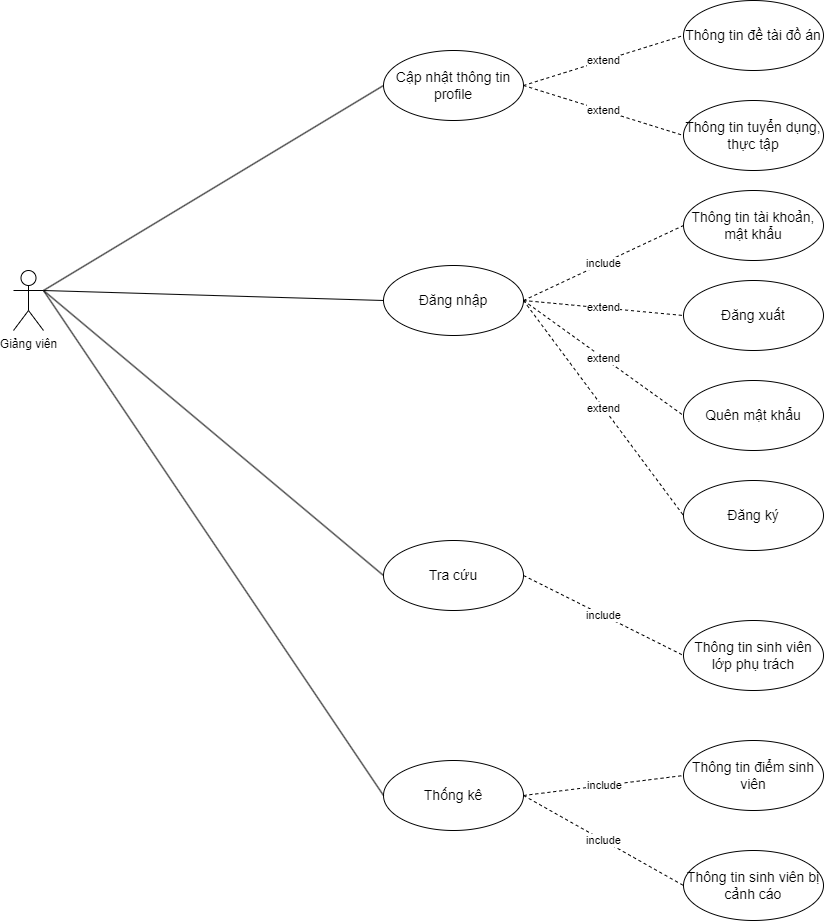

The diagram above was exported from draw.io. Its source (the exported page's mxGraphModel, read from the mxfile embedded in the PNG):
<mxGraphModel dx="1281" dy="1061" grid="1" gridSize="10" guides="1" tooltips="1" connect="1" arrows="1" fold="1" page="1" pageScale="1" pageWidth="850" pageHeight="1100" math="0" shadow="0">
  <root>
    <mxCell id="0" />
    <mxCell id="1" parent="0" />
    <mxCell id="Llizv6on-L0BgHG9Z3BZ-2" value="Giảng viên" style="shape=umlActor;verticalLabelPosition=bottom;verticalAlign=top;html=1;outlineConnect=0;" vertex="1" parent="1">
      <mxGeometry x="30" y="280" width="30" height="60" as="geometry" />
    </mxCell>
    <mxCell id="Llizv6on-L0BgHG9Z3BZ-5" value="Cập nhật thông tin profile" style="ellipse;whiteSpace=wrap;html=1;strokeWidth=1;fontSize=14;" vertex="1" parent="1">
      <mxGeometry x="400" y="60" width="140" height="70" as="geometry" />
    </mxCell>
    <mxCell id="Llizv6on-L0BgHG9Z3BZ-6" value="Đăng nhập" style="ellipse;whiteSpace=wrap;html=1;strokeWidth=1;fontSize=14;" vertex="1" parent="1">
      <mxGeometry x="400" y="275" width="140" height="70" as="geometry" />
    </mxCell>
    <mxCell id="Llizv6on-L0BgHG9Z3BZ-7" value="Thống kê" style="ellipse;whiteSpace=wrap;html=1;strokeWidth=1;fontSize=14;" vertex="1" parent="1">
      <mxGeometry x="400" y="770" width="140" height="70" as="geometry" />
    </mxCell>
    <mxCell id="Llizv6on-L0BgHG9Z3BZ-8" value="Tra cứu" style="ellipse;whiteSpace=wrap;html=1;strokeWidth=1;fontSize=14;" vertex="1" parent="1">
      <mxGeometry x="400" y="550" width="140" height="70" as="geometry" />
    </mxCell>
    <mxCell id="Llizv6on-L0BgHG9Z3BZ-19" value="" style="endArrow=none;html=1;rounded=0;entryX=0;entryY=0.5;entryDx=0;entryDy=0;exitX=1;exitY=0.3333333333333333;exitDx=0;exitDy=0;exitPerimeter=0;" edge="1" parent="1" source="Llizv6on-L0BgHG9Z3BZ-2" target="Llizv6on-L0BgHG9Z3BZ-5">
      <mxGeometry width="50" height="50" relative="1" as="geometry">
        <mxPoint x="60" y="350" as="sourcePoint" />
        <mxPoint x="340.00000000000296" y="255" as="targetPoint" />
      </mxGeometry>
    </mxCell>
    <mxCell id="Llizv6on-L0BgHG9Z3BZ-21" value="" style="endArrow=none;html=1;rounded=0;entryX=0;entryY=0.5;entryDx=0;entryDy=0;exitX=1;exitY=0.3333333333333333;exitDx=0;exitDy=0;exitPerimeter=0;" edge="1" parent="1" source="Llizv6on-L0BgHG9Z3BZ-2" target="Llizv6on-L0BgHG9Z3BZ-7">
      <mxGeometry width="50" height="50" relative="1" as="geometry">
        <mxPoint x="50" y="300" as="sourcePoint" />
        <mxPoint x="340.00000000000296" y="650" as="targetPoint" />
      </mxGeometry>
    </mxCell>
    <mxCell id="Llizv6on-L0BgHG9Z3BZ-23" value="" style="endArrow=none;html=1;rounded=0;entryX=0;entryY=0.5;entryDx=0;entryDy=0;exitX=1;exitY=0.3333333333333333;exitDx=0;exitDy=0;exitPerimeter=0;" edge="1" parent="1" source="Llizv6on-L0BgHG9Z3BZ-2" target="Llizv6on-L0BgHG9Z3BZ-8">
      <mxGeometry width="50" height="50" relative="1" as="geometry">
        <mxPoint x="-10" y="340" as="sourcePoint" />
        <mxPoint x="340.00000000000296" y="515" as="targetPoint" />
      </mxGeometry>
    </mxCell>
    <mxCell id="Llizv6on-L0BgHG9Z3BZ-25" value="" style="endArrow=none;html=1;rounded=0;exitX=1;exitY=0.3333333333333333;exitDx=0;exitDy=0;exitPerimeter=0;entryX=0;entryY=0.5;entryDx=0;entryDy=0;" edge="1" parent="1" source="Llizv6on-L0BgHG9Z3BZ-2" target="Llizv6on-L0BgHG9Z3BZ-6">
      <mxGeometry width="50" height="50" relative="1" as="geometry">
        <mxPoint x="60" y="540" as="sourcePoint" />
        <mxPoint x="330" y="440" as="targetPoint" />
      </mxGeometry>
    </mxCell>
    <mxCell id="Llizv6on-L0BgHG9Z3BZ-30" value="include" style="endArrow=none;dashed=1;html=1;rounded=0;entryX=0;entryY=0.5;entryDx=0;entryDy=0;exitX=1;exitY=0.5;exitDx=0;exitDy=0;" edge="1" parent="1" target="Llizv6on-L0BgHG9Z3BZ-31" source="Llizv6on-L0BgHG9Z3BZ-6">
      <mxGeometry width="50" height="50" relative="1" as="geometry">
        <mxPoint x="550.0000000000048" y="275" as="sourcePoint" />
        <mxPoint x="720.000000000002" y="245" as="targetPoint" />
      </mxGeometry>
    </mxCell>
    <mxCell id="Llizv6on-L0BgHG9Z3BZ-31" value="Thông tin tài khoản, mật khẩu" style="ellipse;whiteSpace=wrap;html=1;strokeWidth=1;fontSize=14;" vertex="1" parent="1">
      <mxGeometry x="700" y="200" width="140" height="70" as="geometry" />
    </mxCell>
    <mxCell id="Llizv6on-L0BgHG9Z3BZ-32" value="Đăng xuất" style="ellipse;whiteSpace=wrap;html=1;strokeWidth=1;fontSize=14;" vertex="1" parent="1">
      <mxGeometry x="700" y="290" width="140" height="70" as="geometry" />
    </mxCell>
    <mxCell id="Llizv6on-L0BgHG9Z3BZ-33" value="extend" style="endArrow=none;dashed=1;html=1;rounded=0;entryX=0;entryY=0.5;entryDx=0;entryDy=0;exitX=1;exitY=0.5;exitDx=0;exitDy=0;" edge="1" parent="1" target="Llizv6on-L0BgHG9Z3BZ-32" source="Llizv6on-L0BgHG9Z3BZ-6">
      <mxGeometry width="50" height="50" relative="1" as="geometry">
        <mxPoint x="550.0000000000048" y="275" as="sourcePoint" />
        <mxPoint x="760" y="225" as="targetPoint" />
      </mxGeometry>
    </mxCell>
    <mxCell id="Llizv6on-L0BgHG9Z3BZ-34" value="Quên mật khẩu" style="ellipse;whiteSpace=wrap;html=1;strokeWidth=1;fontSize=14;" vertex="1" parent="1">
      <mxGeometry x="700" y="390" width="140" height="70" as="geometry" />
    </mxCell>
    <mxCell id="Llizv6on-L0BgHG9Z3BZ-35" value="extend" style="endArrow=none;dashed=1;html=1;rounded=0;entryX=0;entryY=0.5;entryDx=0;entryDy=0;exitX=1;exitY=0.5;exitDx=0;exitDy=0;" edge="1" parent="1" target="Llizv6on-L0BgHG9Z3BZ-34" source="Llizv6on-L0BgHG9Z3BZ-6">
      <mxGeometry width="50" height="50" relative="1" as="geometry">
        <mxPoint x="550.0000000000048" y="275" as="sourcePoint" />
        <mxPoint x="720" y="395" as="targetPoint" />
      </mxGeometry>
    </mxCell>
    <mxCell id="Llizv6on-L0BgHG9Z3BZ-36" value="Đăng ký" style="ellipse;whiteSpace=wrap;html=1;strokeWidth=1;fontSize=14;" vertex="1" parent="1">
      <mxGeometry x="700" y="490" width="140" height="70" as="geometry" />
    </mxCell>
    <mxCell id="Llizv6on-L0BgHG9Z3BZ-37" value="extend" style="endArrow=none;dashed=1;html=1;rounded=0;entryX=0;entryY=0.5;entryDx=0;entryDy=0;exitX=1;exitY=0.5;exitDx=0;exitDy=0;" edge="1" parent="1" target="Llizv6on-L0BgHG9Z3BZ-36" source="Llizv6on-L0BgHG9Z3BZ-6">
      <mxGeometry width="50" height="50" relative="1" as="geometry">
        <mxPoint x="550.0000000000048" y="275" as="sourcePoint" />
        <mxPoint x="719.9999999999982" y="435" as="targetPoint" />
      </mxGeometry>
    </mxCell>
    <mxCell id="Llizv6on-L0BgHG9Z3BZ-38" value="Thông tin đề tài đồ án" style="ellipse;whiteSpace=wrap;html=1;strokeWidth=1;fontSize=14;" vertex="1" parent="1">
      <mxGeometry x="700" y="10" width="140" height="70" as="geometry" />
    </mxCell>
    <mxCell id="Llizv6on-L0BgHG9Z3BZ-39" value="extend" style="endArrow=none;dashed=1;html=1;rounded=0;entryX=0;entryY=0.5;entryDx=0;entryDy=0;exitX=1;exitY=0.5;exitDx=0;exitDy=0;" edge="1" parent="1" source="Llizv6on-L0BgHG9Z3BZ-5" target="Llizv6on-L0BgHG9Z3BZ-38">
      <mxGeometry width="50" height="50" relative="1" as="geometry">
        <mxPoint x="549.9999999999989" y="290" as="sourcePoint" />
        <mxPoint x="710.0000000000011" y="335" as="targetPoint" />
      </mxGeometry>
    </mxCell>
    <mxCell id="Llizv6on-L0BgHG9Z3BZ-40" value="Thông tin tuyển dụng, thực tập" style="ellipse;whiteSpace=wrap;html=1;strokeWidth=1;fontSize=14;" vertex="1" parent="1">
      <mxGeometry x="700" y="110" width="140" height="70" as="geometry" />
    </mxCell>
    <mxCell id="Llizv6on-L0BgHG9Z3BZ-41" value="extend" style="endArrow=none;dashed=1;html=1;rounded=0;entryX=0;entryY=0.5;entryDx=0;entryDy=0;exitX=1;exitY=0.5;exitDx=0;exitDy=0;" edge="1" parent="1" source="Llizv6on-L0BgHG9Z3BZ-5" target="Llizv6on-L0BgHG9Z3BZ-40">
      <mxGeometry width="50" height="50" relative="1" as="geometry">
        <mxPoint x="549.9999999999989" y="135" as="sourcePoint" />
        <mxPoint x="700.0000000000011" y="65" as="targetPoint" />
      </mxGeometry>
    </mxCell>
    <mxCell id="Llizv6on-L0BgHG9Z3BZ-42" value="Thông tin sinh viên lớp phụ trách" style="ellipse;whiteSpace=wrap;html=1;strokeWidth=1;fontSize=14;" vertex="1" parent="1">
      <mxGeometry x="700" y="630" width="140" height="70" as="geometry" />
    </mxCell>
    <mxCell id="Llizv6on-L0BgHG9Z3BZ-43" value="include" style="endArrow=none;dashed=1;html=1;rounded=0;entryX=0;entryY=0.5;entryDx=0;entryDy=0;exitX=1;exitY=0.5;exitDx=0;exitDy=0;" edge="1" parent="1" source="Llizv6on-L0BgHG9Z3BZ-8" target="Llizv6on-L0BgHG9Z3BZ-42">
      <mxGeometry width="50" height="50" relative="1" as="geometry">
        <mxPoint x="549.9999999999989" y="320" as="sourcePoint" />
        <mxPoint x="710.0000000000011" y="245" as="targetPoint" />
      </mxGeometry>
    </mxCell>
    <mxCell id="Llizv6on-L0BgHG9Z3BZ-44" value="Thông tin điểm sinh viên" style="ellipse;whiteSpace=wrap;html=1;strokeWidth=1;fontSize=14;" vertex="1" parent="1">
      <mxGeometry x="700" y="750" width="140" height="70" as="geometry" />
    </mxCell>
    <mxCell id="Llizv6on-L0BgHG9Z3BZ-45" value="Thông tin sinh viên bị cảnh cáo" style="ellipse;whiteSpace=wrap;html=1;strokeWidth=1;fontSize=14;" vertex="1" parent="1">
      <mxGeometry x="700" y="860" width="140" height="70" as="geometry" />
    </mxCell>
    <mxCell id="Llizv6on-L0BgHG9Z3BZ-46" value="include" style="endArrow=none;dashed=1;html=1;rounded=0;entryX=0;entryY=0.5;entryDx=0;entryDy=0;exitX=1;exitY=0.5;exitDx=0;exitDy=0;" edge="1" parent="1" source="Llizv6on-L0BgHG9Z3BZ-7" target="Llizv6on-L0BgHG9Z3BZ-44">
      <mxGeometry width="50" height="50" relative="1" as="geometry">
        <mxPoint x="549.9999999999968" y="595" as="sourcePoint" />
        <mxPoint x="710.0000000000061" y="675" as="targetPoint" />
      </mxGeometry>
    </mxCell>
    <mxCell id="Llizv6on-L0BgHG9Z3BZ-47" value="include" style="endArrow=none;dashed=1;html=1;rounded=0;entryX=0;entryY=0.5;entryDx=0;entryDy=0;exitX=1;exitY=0.5;exitDx=0;exitDy=0;" edge="1" parent="1" source="Llizv6on-L0BgHG9Z3BZ-7" target="Llizv6on-L0BgHG9Z3BZ-45">
      <mxGeometry width="50" height="50" relative="1" as="geometry">
        <mxPoint x="549.9999999999968" y="815" as="sourcePoint" />
        <mxPoint x="710.0000000000061" y="795" as="targetPoint" />
      </mxGeometry>
    </mxCell>
  </root>
</mxGraphModel>